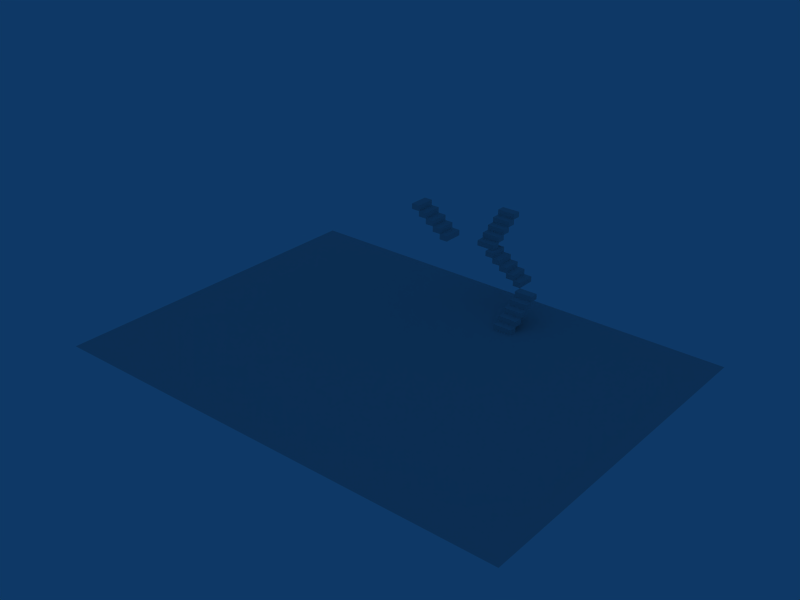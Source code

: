 # Source: house_modeling.blend  (saved by Blender 2.56.0; exported with 4.5.12 LTS)
import bpy
from mathutils import Matrix  # noqa: F401  (used for matrix-valued properties, if any)

bpy.ops.wm.read_factory_settings(use_empty=True)
scene = bpy.context.scene
scene.name = 'Scene'

# ---- collections
col_collection_1 = bpy.data.collections.new('Collection 1'); scene.collection.children.link(col_collection_1)

# ---- world
world_world = bpy.data.worlds.new('World'); scene.world = world_world
world_world.color = (0.05656, 0.2208, 0.4)
world_world.use_sun_shadow = False
world_world.sun_shadow_jitter_overblur = 0.0
world_world.cycles.sampling_method = 'MANUAL'
world_world.cycles.sample_map_resolution = 256

# ---- meshes
me_cube = bpy.data.meshes.new('Cube')
me_cube.from_pydata([(1.0, 1.0, -1.0), (1.0, -1.0, -1.0), (-1.0, -1.0, -1.0), (-1.0, 1.0, -1.0), (1.0, 1.0, 1.0), (1.0, -1.0, 1.0), (-1.0, -1.0, 1.0), (-1.0, 1.0, 1.0)], [], [(0, 1, 2, 3), (4, 7, 6, 5), (0, 4, 5, 1), (1, 5, 6, 2), (2, 6, 7, 3), (4, 0, 3, 7)])
me_cube.use_remesh_preserve_volume = False
me_cube.use_remesh_preserve_attributes = False
me_cube.use_mirror_vertex_groups = False
me_cube.update()
me_plane = bpy.data.meshes.new('Plane')
me_plane.from_pydata([(1.0, 1.0, 0.0), (1.0, -1.0, 0.0), (-1.0, -1.0, 0.0), (-1.0, 1.0, 0.0), (-1.057, -1.08, 0.0), (1.057, -1.08, 0.0), (-1.057, 1.08, 0.0), (1.057, 1.08, 0.0), (-0.2857, -1.0, 0.0), (-0.2857, 1.0, 0.0), (-0.2857, -1.08, 0.0), (-0.2857, 1.08, 0.0), (0.2857, -1.0, 0.0), (0.2857, 1.0, 0.0), (0.2857, -1.08, 0.0), (0.2857, 1.08, 0.0), (-0.2571, -1.0, 0.0), (-0.2571, 1.0, 0.0), (-0.2571, -1.08, 0.0), (-0.2571, 1.08, 0.0), (0.2571, -1.0, 0.0), (0.2571, 1.0, 0.0), (0.2571, -1.08, 0.0), (0.2571, 1.08, 0.0)], [], [(2, 3, 6, 4), (0, 1, 5, 7), (9, 3, 2, 8), (8, 2, 4, 10), (3, 9, 11, 6), (0, 13, 12, 1), (1, 12, 14, 5), (13, 0, 7, 15), (17, 9, 8, 16), (16, 8, 10, 18), (9, 17, 19, 11), (13, 21, 20, 12), (21, 17, 16, 20), (12, 20, 22, 14), (20, 16, 18, 22), (17, 21, 23, 19), (21, 13, 15, 23)])
me_plane.use_remesh_preserve_volume = False
me_plane.use_remesh_preserve_attributes = False
me_plane.use_mirror_vertex_groups = False
me_plane.update()

# ---- objects
ob_empty_001 = bpy.data.objects.new('Empty.001', None)
ob_empty = bpy.data.objects.new('Empty', None)
ob_cube = bpy.data.objects.new('Cube', me_cube)
ob_plane = bpy.data.objects.new('Plane', me_plane)

# ---- transforms, parenting, visibility, modifiers, constraints
ob_empty_001.location = (-0.23, 4.7, 1.785)
ob_empty_001.scale = (0.3, 0.13, 0.085)
ob_empty_001.empty_display_type = 'ARROWS'
ob_empty_001.empty_image_offset = (0.0, 0.0)
ob_empty_001.lineart.crease_threshold = 0.0
ob_empty.location = (1.07, 4.7, 0.935)
ob_empty.rotation_euler = (0.0, -0.0, 1.571)
ob_empty.scale = (0.3, 0.13, 0.085)
ob_empty.empty_display_type = 'ARROWS'
ob_empty.empty_image_offset = (0.0, 0.0)
ob_empty.lineart.crease_threshold = 0.0
ob_cube.location = (1.5, 3.23, 0.085)
ob_cube.scale = (0.3, 0.13, 0.085)
ob_cube.empty_display_type = 'ARROWS'
ob_cube.lineart.crease_threshold = 0.0
_m = ob_cube.modifiers.new('Array', 'ARRAY')
_m.count = 5
_m.constant_offset_displace = (0.0, 0.0, 0.0)
_m.relative_offset_displace = (0.0, 1.0, 1.0)
_m.use_merge_vertices = True
_m = ob_cube.modifiers.new('Array.001', 'ARRAY')
_m.constant_offset_displace = (0.0, 0.0, 0.0)
_m.use_relative_offset = False
_m.use_merge_vertices = True
_m.use_merge_vertices_cap = True
_m.use_object_offset = True
_m.offset_object = ob_empty_001
_m = ob_cube.modifiers.new('Array.000', 'ARRAY')
_m.constant_offset_displace = (0.0, 0.0, 0.0)
_m.use_relative_offset = False
_m.use_merge_vertices = True
_m.use_merge_vertices_cap = True
_m.use_object_offset = True
_m.offset_object = ob_empty
ob_plane.location = (0.0, 0.0, 0.0)
ob_plane.scale = (7.0, 5.0, 1.0)
ob_plane.empty_display_type = 'ARROWS'
ob_plane.lineart.crease_threshold = 0.0

# ---- collection membership
col_collection_1.objects.link(ob_empty_001)
col_collection_1.objects.link(ob_empty)
col_collection_1.objects.link(ob_cube)
col_collection_1.objects.link(ob_plane)

# ---- scene / render settings (as saved in the file)
scene.frame_start = 1; scene.frame_end = 250; scene.frame_set(140)
scene.render.engine = 'BLENDER_EEVEE_NEXT'
scene.render.image_settings.file_format = 'JPEG'
scene.render.image_settings.color_mode = 'RGB'
scene.render.image_settings.compression = 90
scene.render.resolution_x = 800
scene.render.resolution_y = 600
scene.render.pixel_aspect_x = 100.0
scene.render.pixel_aspect_y = 100.0
scene.render.fps = 25
scene.render.dither_intensity = 0.0
scene.render.use_compositing = False
scene.render.use_sequencer = False
scene.render.bake_margin = 2
scene.render.bake_bias = 0.0
scene.render.use_stamp_time = False
scene.render.use_stamp_date = False
scene.render.use_stamp_frame = False
scene.render.use_stamp_camera = False
scene.render.use_stamp_scene = False
scene.render.use_stamp_filename = False
scene.render.use_stamp_render_time = False
scene.render.stamp_font_size = 0
scene.cycles.use_denoising = False
scene.cycles.samples = 10
scene.cycles.sampling_pattern = 'TABULATED_SOBOL'
scene.cycles.light_sampling_threshold = 0.0
scene.cycles.use_adaptive_sampling = False
scene.cycles.use_light_tree = False
scene.cycles.blur_glossy = 0.0
scene.cycles.volume_bounces = 1
scene.cycles.pixel_filter_type = 'GAUSSIAN'
scene.cycles.sample_clamp_indirect = 0.0
scene.view_settings.view_transform = 'Raw'
bpy.context.view_layer.update()

# ---- added for rendering (the .blend has no active camera): camera
cam_auto = bpy.data.cameras.new('AutoCamera')
cam_auto.lens = 50.0
cam_auto.sensor_width = 36.0
cam_auto.clip_end = 1000.0
ob_auto_camera = bpy.data.objects.new('AutoCamera', cam_auto)
scene.collection.objects.link(ob_auto_camera)
ob_auto_camera.location = (17.4966, -20.7609, 15.6973)
ob_auto_camera.rotation_euler = (1.09748, -7.21219e-08, 0.694738)
scene.camera = ob_auto_camera
bpy.context.view_layer.update()
